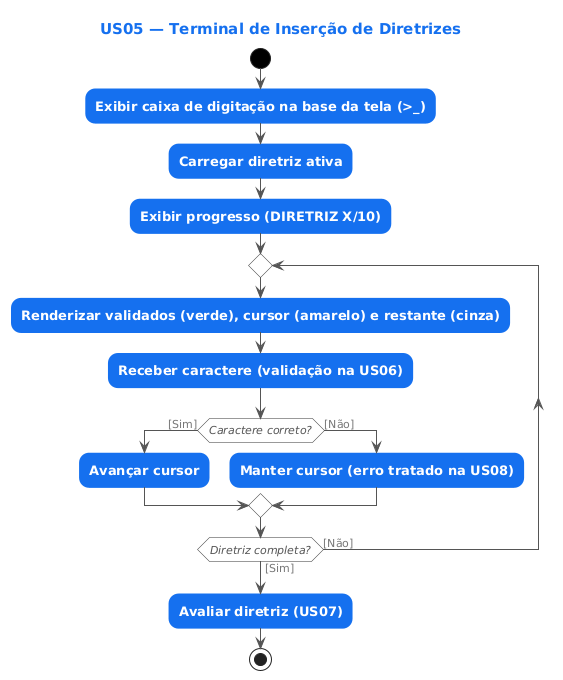

The diagram above was rendered by PlantUML. Its source (embedded in the PNG):
@startuml
skinparam defaultFontName Arial
skinparam shadowing false
skinparam ArrowColor #555555
skinparam ArrowFontColor #777777
skinparam ArrowFontSize 11
skinparam ActivityBackgroundColor #1570EF
skinparam ActivityBorderColor #1570EF
skinparam ActivityFontColor #FFFFFF
skinparam ActivityFontStyle bold
skinparam ActivityFontSize 13
skinparam ActivityDiamondBackgroundColor #FFFFFF
skinparam ActivityDiamondBorderColor #333333
skinparam ActivityDiamondFontColor #555555
skinparam ActivityDiamondFontStyle italic
skinparam ActivityDiamondFontSize 11
skinparam ActivityStartColor #000000
skinparam ActivityEndColor #000000
skinparam TitleFontSize 15
skinparam TitleFontColor #1570EF
skinparam RoundCorner 20
title US05 — Terminal de Inserção de Diretrizes
start
:Exibir caixa de digitação na base da tela (>_);
:Carregar diretriz ativa;
:Exibir progresso (DIRETRIZ X/10);
repeat
  :Renderizar validados (verde), cursor (amarelo) e restante (cinza);
  :Receber caractere (validação na US06);
  if (Caractere correto?) then ([Sim])
    :Avançar cursor;
  else ([Não])
    :Manter cursor (erro tratado na US08);
  endif
repeat while (Diretriz completa?) is ([Não]) not ([Sim])
:Avaliar diretriz (US07);
stop
@enduml